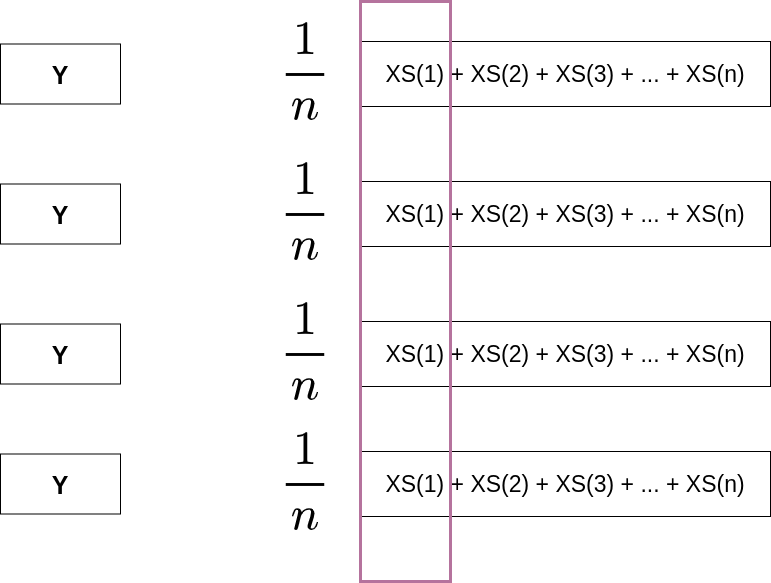

The diagram above was exported from draw.io. Its source (the exported page's mxGraphModel, read from the mxfile embedded in the PNG):
<mxGraphModel dx="2214" dy="1318" grid="1" gridSize="10" guides="1" tooltips="1" connect="1" arrows="1" fold="1" page="0" pageScale="1" pageWidth="827" pageHeight="1169" math="0" shadow="0">
  <root>
    <mxCell id="0" />
    <mxCell id="1" parent="0" />
    <mxCell id="1NI2APhKwoLNSEpYm7ZQ-2" parent="1" style="rounded=0;whiteSpace=wrap;html=1;fontSize=25;fontStyle=1" value="Y" vertex="1">
      <mxGeometry height="60" width="120" x="-450" y="-57.5" as="geometry" />
    </mxCell>
    <mxCell id="1NI2APhKwoLNSEpYm7ZQ-3" parent="1" style="shape=image;aspect=fixed;image=data:image/svg+xml,(base64 omitted: 2308 chars);" value="" vertex="1">
      <mxGeometry height="100" width="50" x="-170" y="-80" as="geometry" />
    </mxCell>
    <mxCell id="1NI2APhKwoLNSEpYm7ZQ-4" parent="1" style="rounded=0;whiteSpace=wrap;html=1;fontSize=23;" value="XS(1) + XS(2) + XS(3) + ... + XS(n)" vertex="1">
      <mxGeometry height="65" width="410" x="-90" y="-60" as="geometry" />
    </mxCell>
    <mxCell id="1NI2APhKwoLNSEpYm7ZQ-5" parent="1" style="rounded=0;whiteSpace=wrap;html=1;fontSize=25;fontStyle=1" value="Y" vertex="1">
      <mxGeometry height="60" width="120" x="-450" y="82.5" as="geometry" />
    </mxCell>
    <mxCell id="1NI2APhKwoLNSEpYm7ZQ-6" parent="1" style="shape=image;aspect=fixed;image=data:image/svg+xml,(base64 omitted: 2308 chars);" value="" vertex="1">
      <mxGeometry height="100" width="50" x="-170" y="60" as="geometry" />
    </mxCell>
    <mxCell id="1NI2APhKwoLNSEpYm7ZQ-7" parent="1" style="rounded=0;whiteSpace=wrap;html=1;fontSize=23;" value="XS(1) + XS(2) + XS(3) + ... + XS(n)" vertex="1">
      <mxGeometry height="65" width="410" x="-90" y="80" as="geometry" />
    </mxCell>
    <mxCell id="1NI2APhKwoLNSEpYm7ZQ-8" parent="1" style="rounded=0;whiteSpace=wrap;html=1;fontSize=25;fontStyle=1" value="Y" vertex="1">
      <mxGeometry height="60" width="120" x="-450" y="222.5" as="geometry" />
    </mxCell>
    <mxCell id="1NI2APhKwoLNSEpYm7ZQ-9" parent="1" style="shape=image;aspect=fixed;image=data:image/svg+xml,(base64 omitted: 2308 chars);" value="" vertex="1">
      <mxGeometry height="100" width="50" x="-170" y="200" as="geometry" />
    </mxCell>
    <mxCell id="1NI2APhKwoLNSEpYm7ZQ-10" parent="1" style="rounded=0;whiteSpace=wrap;html=1;fontSize=23;" value="XS(1) + XS(2) + XS(3) + ... + XS(n)" vertex="1">
      <mxGeometry height="65" width="410" x="-90" y="220" as="geometry" />
    </mxCell>
    <mxCell id="1NI2APhKwoLNSEpYm7ZQ-11" parent="1" style="rounded=0;whiteSpace=wrap;html=1;fontSize=25;fontStyle=1" value="Y" vertex="1">
      <mxGeometry height="60" width="120" x="-450" y="352.5" as="geometry" />
    </mxCell>
    <mxCell id="1NI2APhKwoLNSEpYm7ZQ-12" parent="1" style="shape=image;aspect=fixed;image=data:image/svg+xml,(base64 omitted: 2308 chars);" value="" vertex="1">
      <mxGeometry height="100" width="50" x="-170" y="330" as="geometry" />
    </mxCell>
    <mxCell id="1NI2APhKwoLNSEpYm7ZQ-13" parent="1" style="rounded=0;whiteSpace=wrap;html=1;fontSize=23;" value="XS(1) + XS(2) + XS(3) + ... + XS(n)" vertex="1">
      <mxGeometry height="65" width="410" x="-90" y="350" as="geometry" />
    </mxCell>
    <mxCell id="1NI2APhKwoLNSEpYm7ZQ-14" parent="1" style="rounded=0;whiteSpace=wrap;html=1;fillColor=none;strokeWidth=3;strokeColor=#B5739D;" value="" vertex="1">
      <mxGeometry height="580" width="90" x="-90" y="-100" as="geometry" />
    </mxCell>
  </root>
</mxGraphModel>